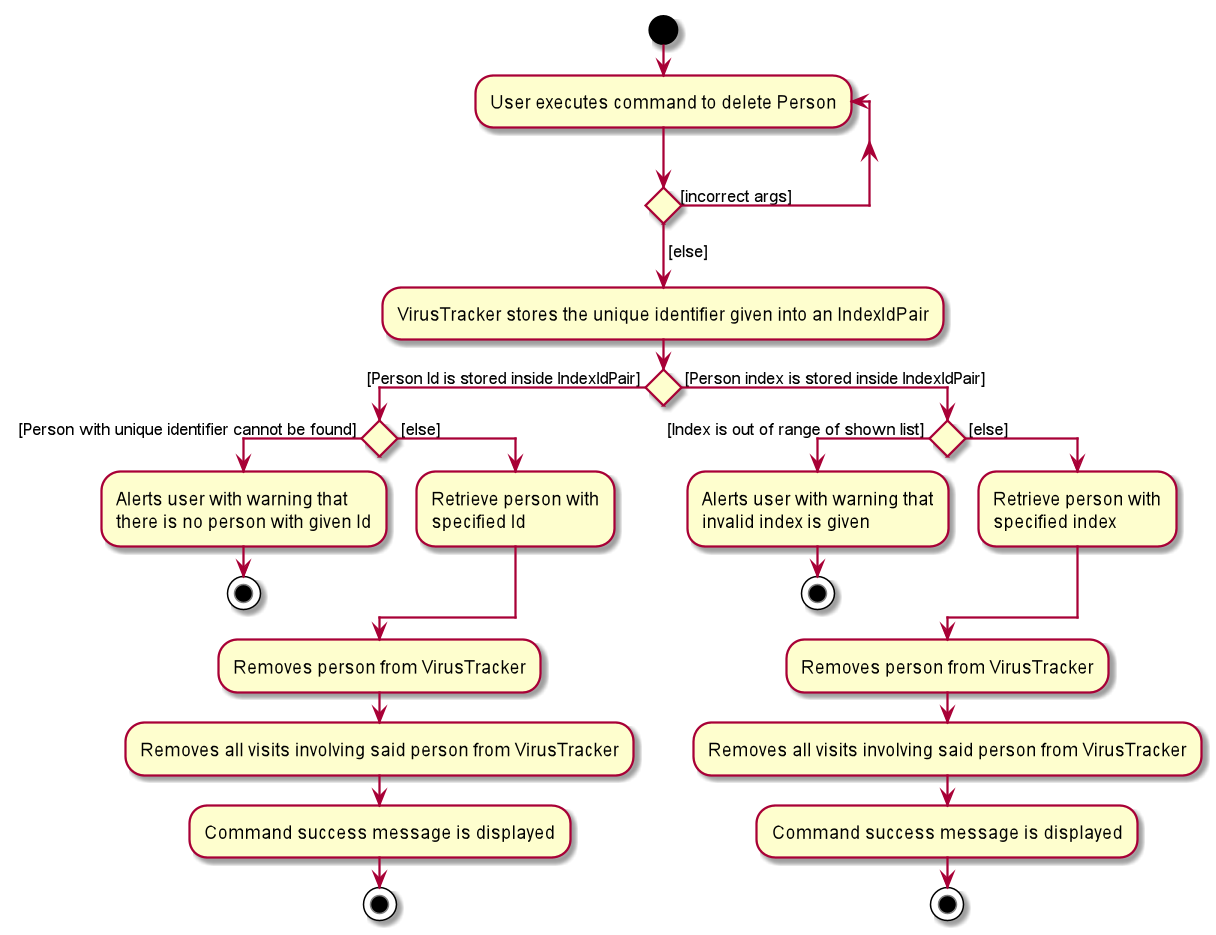

The diagram above was rendered by PlantUML. Its source (embedded in the PNG):
@startuml
start


repeat :User executes command to delete Person;
repeat while () is ([incorrect args])
->[else];

:VirusTracker stores the unique identifier given into an IndexIdPair;

if () then ( [Person Id is stored inside IndexIdPair] )
    if () then ( [Person with unique identifier cannot be found] )
        :Alerts user with warning that
        there is no person with given Id;
        stop
    else ( [else] )
        :Retrieve person with
        specified Id;
    endif
    :Removes person from VirusTracker;
    :Removes all visits involving said person from VirusTracker;
    :Command success message is displayed;
    stop
else ( [Person index is stored inside IndexIdPair])
   if () then ( [Index is out of range of shown list] )
       :Alerts user with warning that
       invalid index is given;
       stop
   else ( [else] )
       :Retrieve person with
       specified index;
endif

:Removes person from VirusTracker;
:Removes all visits involving said person from VirusTracker;
:Command success message is displayed;
stop

@enduml